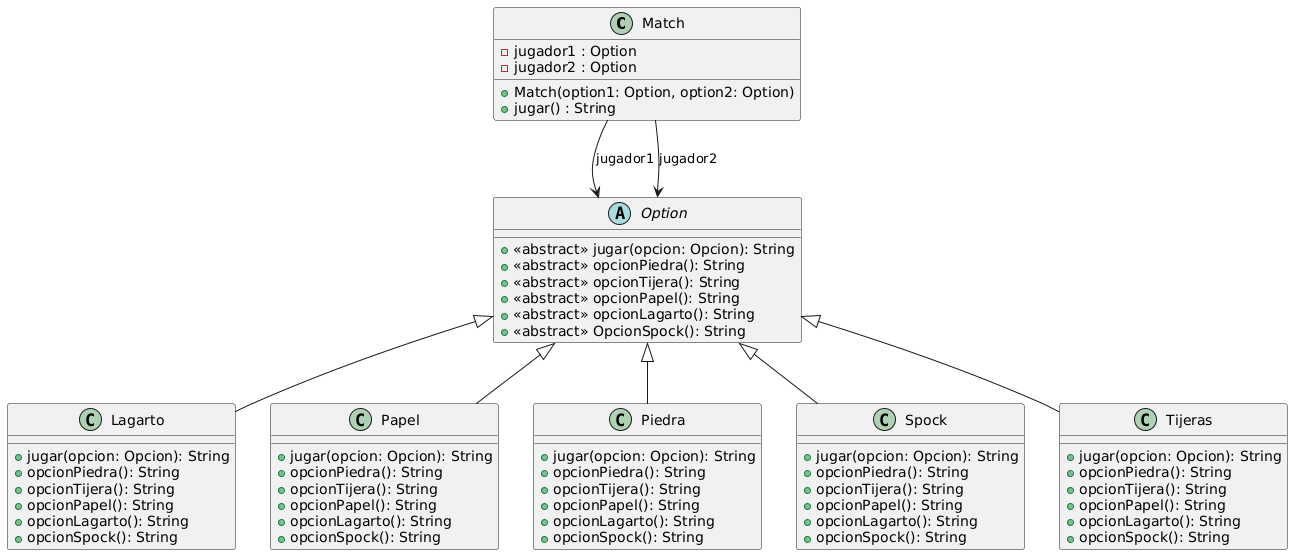

The diagram above was rendered by PlantUML. Its source (embedded in the PNG):
@startuml
class Match {
 -jugador1 : Option
 -jugador2 : Option

 +Match(option1: Option, option2: Option)
 +jugar() : String

}

abstract class Option {
 +<<abstract>> jugar(opcion: Opcion): String
 +<<abstract>> opcionPiedra(): String
 +<<abstract>> opcionTijera(): String
 +<<abstract>> opcionPapel(): String
 +<<abstract>> opcionLagarto(): String
 +<<abstract>> OpcionSpock(): String
}


class Lagarto extends Option {
 +jugar(opcion: Opcion): String
 +opcionPiedra(): String
 +opcionTijera(): String
 +opcionPapel(): String
 +opcionLagarto(): String
 +opcionSpock(): String
}

class Papel extends Option {
 +jugar(opcion: Opcion): String
 +opcionPiedra(): String
 +opcionTijera(): String
 +opcionPapel(): String
 +opcionLagarto(): String
 +opcionSpock(): String

}

class Piedra extends Option {
 +jugar(opcion: Opcion): String
 +opcionPiedra(): String
 +opcionTijera(): String
 +opcionPapel(): String
 +opcionLagarto(): String
 +opcionSpock(): String
}

class Spock extends Option {
 +jugar(opcion: Opcion): String
 +opcionPiedra(): String
 +opcionTijera(): String
 +opcionPapel(): String
 +opcionLagarto(): String
 +opcionSpock(): String

}

class Tijeras extends Option {
 +jugar(opcion: Opcion): String
 +opcionPiedra(): String
 +opcionTijera(): String
 +opcionPapel(): String
 +opcionLagarto(): String
 +opcionSpock(): String

}

Match --> Option : jugador1
Match --> Option : jugador2
@enduml